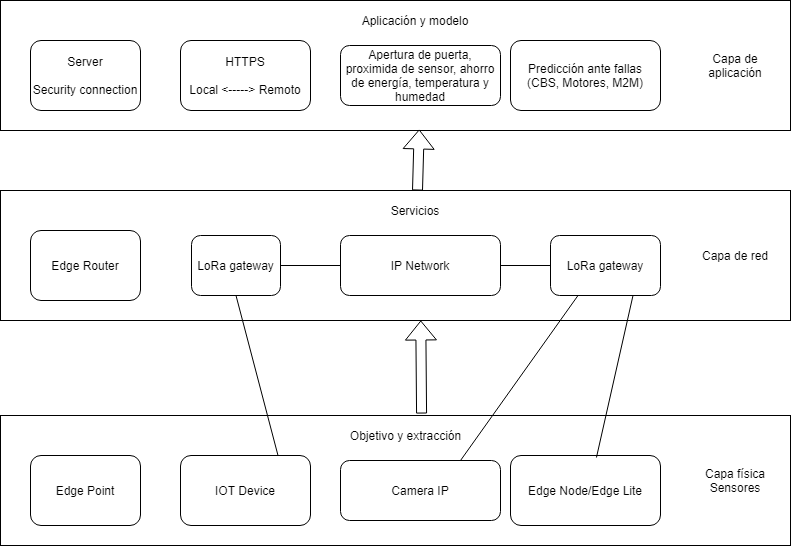

The diagram above was exported from draw.io. Its source (the exported page's mxGraphModel, read from the mxfile embedded in the PNG):
<mxGraphModel dx="215" dy="631" grid="1" gridSize="10" guides="1" tooltips="1" connect="1" arrows="1" fold="1" page="1" pageScale="1" pageWidth="827" pageHeight="1169" math="0" shadow="0">
  <root>
    <mxCell id="0" />
    <mxCell id="1" parent="0" />
    <mxCell id="2" value="" style="rounded=0;whiteSpace=wrap;html=1;" vertex="1" parent="1">
      <mxGeometry x="19" y="40" width="790" height="130" as="geometry" />
    </mxCell>
    <mxCell id="3" value="Aplicación y modelo" style="text;html=1;strokeColor=none;fillColor=none;align=center;verticalAlign=middle;whiteSpace=wrap;rounded=0;" vertex="1" parent="1">
      <mxGeometry x="379" y="50" width="110" height="20" as="geometry" />
    </mxCell>
    <mxCell id="4" value="Capa de aplicación" style="text;html=1;strokeColor=none;fillColor=none;align=center;verticalAlign=middle;whiteSpace=wrap;rounded=0;" vertex="1" parent="1">
      <mxGeometry x="709" y="95" width="90" height="20" as="geometry" />
    </mxCell>
    <mxCell id="6" value="Server&lt;br&gt;&lt;br&gt;Security connection" style="rounded=1;whiteSpace=wrap;html=1;" vertex="1" parent="1">
      <mxGeometry x="49" y="80" width="110" height="70" as="geometry" />
    </mxCell>
    <mxCell id="7" value="HTTPS&lt;br&gt;&lt;br&gt;Local &amp;lt;-----&amp;gt; Remoto" style="rounded=1;whiteSpace=wrap;html=1;" vertex="1" parent="1">
      <mxGeometry x="199" y="80" width="130" height="70" as="geometry" />
    </mxCell>
    <mxCell id="8" value="Apertura de puerta, proximida de sensor, ahorro de energía, temperatura y humedad" style="rounded=1;whiteSpace=wrap;html=1;" vertex="1" parent="1">
      <mxGeometry x="359" y="85" width="160" height="60" as="geometry" />
    </mxCell>
    <mxCell id="9" value="Predicción ante fallas (CBS, Motores, M2M)" style="rounded=1;whiteSpace=wrap;html=1;" vertex="1" parent="1">
      <mxGeometry x="529" y="80" width="150" height="70" as="geometry" />
    </mxCell>
    <mxCell id="10" value="" style="rounded=0;whiteSpace=wrap;html=1;" vertex="1" parent="1">
      <mxGeometry x="19" y="230" width="790" height="130" as="geometry" />
    </mxCell>
    <mxCell id="11" value="Servicios" style="text;html=1;strokeColor=none;fillColor=none;align=center;verticalAlign=middle;whiteSpace=wrap;rounded=0;" vertex="1" parent="1">
      <mxGeometry x="379" y="240" width="110" height="20" as="geometry" />
    </mxCell>
    <mxCell id="12" value="Capa de red" style="text;html=1;strokeColor=none;fillColor=none;align=center;verticalAlign=middle;whiteSpace=wrap;rounded=0;" vertex="1" parent="1">
      <mxGeometry x="709" y="285" width="90" height="20" as="geometry" />
    </mxCell>
    <mxCell id="13" value="Edge Router" style="rounded=1;whiteSpace=wrap;html=1;" vertex="1" parent="1">
      <mxGeometry x="49" y="270" width="110" height="70" as="geometry" />
    </mxCell>
    <mxCell id="14" value="LoRa gateway" style="rounded=1;whiteSpace=wrap;html=1;" vertex="1" parent="1">
      <mxGeometry x="210" y="275" width="89" height="60" as="geometry" />
    </mxCell>
    <mxCell id="15" value="IP Network" style="rounded=1;whiteSpace=wrap;html=1;" vertex="1" parent="1">
      <mxGeometry x="359" y="275" width="160" height="60" as="geometry" />
    </mxCell>
    <mxCell id="16" value="LoRa gateway" style="rounded=1;whiteSpace=wrap;html=1;" vertex="1" parent="1">
      <mxGeometry x="569" y="275" width="110" height="60" as="geometry" />
    </mxCell>
    <mxCell id="17" value="" style="endArrow=none;html=1;exitX=1;exitY=0.5;exitDx=0;exitDy=0;entryX=0;entryY=0.5;entryDx=0;entryDy=0;" edge="1" parent="1" source="14" target="15">
      <mxGeometry width="50" height="50" relative="1" as="geometry">
        <mxPoint x="450" y="350" as="sourcePoint" />
        <mxPoint x="500" y="300" as="targetPoint" />
      </mxGeometry>
    </mxCell>
    <mxCell id="18" value="" style="endArrow=none;html=1;exitX=1;exitY=0.5;exitDx=0;exitDy=0;entryX=0;entryY=0.5;entryDx=0;entryDy=0;" edge="1" parent="1" source="15" target="16">
      <mxGeometry width="50" height="50" relative="1" as="geometry">
        <mxPoint x="339" y="315" as="sourcePoint" />
        <mxPoint x="369" y="315" as="targetPoint" />
      </mxGeometry>
    </mxCell>
    <mxCell id="20" value="" style="rounded=0;whiteSpace=wrap;html=1;" vertex="1" parent="1">
      <mxGeometry x="19" y="455" width="790" height="130" as="geometry" />
    </mxCell>
    <mxCell id="21" value="Objetivo y extracción" style="text;html=1;strokeColor=none;fillColor=none;align=center;verticalAlign=middle;whiteSpace=wrap;rounded=0;" vertex="1" parent="1">
      <mxGeometry x="360" y="465" width="129" height="20" as="geometry" />
    </mxCell>
    <mxCell id="22" value="Capa física Sensores" style="text;html=1;strokeColor=none;fillColor=none;align=center;verticalAlign=middle;whiteSpace=wrap;rounded=0;" vertex="1" parent="1">
      <mxGeometry x="709" y="510" width="90" height="20" as="geometry" />
    </mxCell>
    <mxCell id="23" value="Edge Point" style="rounded=1;whiteSpace=wrap;html=1;" vertex="1" parent="1">
      <mxGeometry x="49" y="495" width="110" height="70" as="geometry" />
    </mxCell>
    <mxCell id="24" value="IOT Device" style="rounded=1;whiteSpace=wrap;html=1;" vertex="1" parent="1">
      <mxGeometry x="199" y="495" width="130" height="70" as="geometry" />
    </mxCell>
    <mxCell id="25" value="Camera IP" style="rounded=1;whiteSpace=wrap;html=1;" vertex="1" parent="1">
      <mxGeometry x="359" y="500" width="160" height="60" as="geometry" />
    </mxCell>
    <mxCell id="26" value="Edge Node/Edge Lite" style="rounded=1;whiteSpace=wrap;html=1;" vertex="1" parent="1">
      <mxGeometry x="529" y="495" width="150" height="70" as="geometry" />
    </mxCell>
    <mxCell id="27" value="" style="endArrow=none;html=1;exitX=0.573;exitY=0.029;exitDx=0;exitDy=0;exitPerimeter=0;entryX=0.75;entryY=1;entryDx=0;entryDy=0;" edge="1" parent="1" source="26" target="16">
      <mxGeometry width="50" height="50" relative="1" as="geometry">
        <mxPoint x="579" y="385" as="sourcePoint" />
        <mxPoint x="629" y="335" as="targetPoint" />
      </mxGeometry>
    </mxCell>
    <mxCell id="28" value="" style="endArrow=none;html=1;exitX=0.75;exitY=0;exitDx=0;exitDy=0;entryX=0.25;entryY=1;entryDx=0;entryDy=0;" edge="1" parent="1" source="25" target="16">
      <mxGeometry width="50" height="50" relative="1" as="geometry">
        <mxPoint x="560" y="440" as="sourcePoint" />
        <mxPoint x="596.55" y="322.97" as="targetPoint" />
      </mxGeometry>
    </mxCell>
    <mxCell id="29" value="" style="endArrow=none;html=1;exitX=0.75;exitY=0;exitDx=0;exitDy=0;entryX=0.5;entryY=1;entryDx=0;entryDy=0;" edge="1" parent="1" source="24" target="14">
      <mxGeometry width="50" height="50" relative="1" as="geometry">
        <mxPoint x="230.00000000000006" y="450" as="sourcePoint" />
        <mxPoint x="266.55" y="332.97" as="targetPoint" />
      </mxGeometry>
    </mxCell>
    <mxCell id="30" value="" style="shape=flexArrow;endArrow=classic;html=1;entryX=0.532;entryY=1;entryDx=0;entryDy=0;entryPerimeter=0;exitX=0.533;exitY=-0.015;exitDx=0;exitDy=0;exitPerimeter=0;fillColor=none;" edge="1" parent="1" source="20" target="10">
      <mxGeometry width="50" height="50" relative="1" as="geometry">
        <mxPoint x="430" y="410" as="sourcePoint" />
        <mxPoint x="480" y="360" as="targetPoint" />
      </mxGeometry>
    </mxCell>
    <mxCell id="32" value="" style="shape=flexArrow;endArrow=classic;html=1;entryX=0.53;entryY=0.992;entryDx=0;entryDy=0;entryPerimeter=0;fillColor=none;" edge="1" parent="1" target="2">
      <mxGeometry width="50" height="50" relative="1" as="geometry">
        <mxPoint x="436" y="230" as="sourcePoint" />
        <mxPoint x="436" y="170" as="targetPoint" />
      </mxGeometry>
    </mxCell>
  </root>
</mxGraphModel>